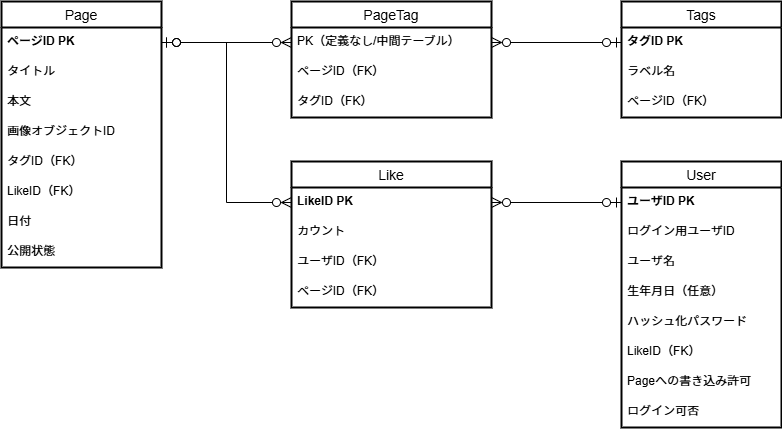

The diagram above was exported from draw.io. Its source (the exported page's mxGraphModel, read from the mxfile embedded in the PNG):
<mxGraphModel dx="679" dy="340" grid="1" gridSize="10" guides="1" tooltips="1" connect="1" arrows="1" fold="1" page="1" pageScale="1" pageWidth="827" pageHeight="1169" background="#ffffff" math="0" shadow="0">
  <root>
    <mxCell id="0" />
    <mxCell id="1" parent="0" />
    <mxCell id="j88VrrQB_bDKD-iErrSF-34" value="Page" style="swimlane;fontStyle=0;childLayout=stackLayout;horizontal=1;startSize=26;horizontalStack=0;resizeParent=1;resizeParentMax=0;resizeLast=0;collapsible=1;marginBottom=0;align=center;fontSize=14;rounded=0;strokeWidth=2;" parent="1" vertex="1">
      <mxGeometry x="10" y="80" width="160" height="266" as="geometry" />
    </mxCell>
    <mxCell id="j88VrrQB_bDKD-iErrSF-36" value="ページID PK" style="text;strokeColor=none;fillColor=none;spacingLeft=4;spacingRight=4;overflow=hidden;rotatable=0;points=[[0,0.5],[1,0.5]];portConstraint=eastwest;fontSize=12;rounded=0;strokeWidth=2;fontStyle=1" parent="j88VrrQB_bDKD-iErrSF-34" vertex="1">
      <mxGeometry y="26" width="160" height="30" as="geometry" />
    </mxCell>
    <mxCell id="j88VrrQB_bDKD-iErrSF-59" value="タイトル" style="text;strokeColor=none;fillColor=none;spacingLeft=4;spacingRight=4;overflow=hidden;rotatable=0;points=[[0,0.5],[1,0.5]];portConstraint=eastwest;fontSize=12;rounded=0;strokeWidth=2;" parent="j88VrrQB_bDKD-iErrSF-34" vertex="1">
      <mxGeometry y="56" width="160" height="30" as="geometry" />
    </mxCell>
    <mxCell id="j88VrrQB_bDKD-iErrSF-37" value="本文" style="text;strokeColor=none;fillColor=none;spacingLeft=4;spacingRight=4;overflow=hidden;rotatable=0;points=[[0,0.5],[1,0.5]];portConstraint=eastwest;fontSize=12;rounded=0;strokeWidth=2;" parent="j88VrrQB_bDKD-iErrSF-34" vertex="1">
      <mxGeometry y="86" width="160" height="30" as="geometry" />
    </mxCell>
    <mxCell id="j88VrrQB_bDKD-iErrSF-41" value="画像オブジェクトID" style="text;strokeColor=none;fillColor=none;spacingLeft=4;spacingRight=4;overflow=hidden;rotatable=0;points=[[0,0.5],[1,0.5]];portConstraint=eastwest;fontSize=12;rounded=0;strokeWidth=2;" parent="j88VrrQB_bDKD-iErrSF-34" vertex="1">
      <mxGeometry y="116" width="160" height="30" as="geometry" />
    </mxCell>
    <mxCell id="j88VrrQB_bDKD-iErrSF-42" value="タグID（FK）" style="text;strokeColor=none;fillColor=none;spacingLeft=4;spacingRight=4;overflow=hidden;rotatable=0;points=[[0,0.5],[1,0.5]];portConstraint=eastwest;fontSize=12;rounded=0;strokeWidth=2;" parent="j88VrrQB_bDKD-iErrSF-34" vertex="1">
      <mxGeometry y="146" width="160" height="30" as="geometry" />
    </mxCell>
    <mxCell id="j88VrrQB_bDKD-iErrSF-43" value="LikeID（FK）" style="text;strokeColor=none;fillColor=none;spacingLeft=4;spacingRight=4;overflow=hidden;rotatable=0;points=[[0,0.5],[1,0.5]];portConstraint=eastwest;fontSize=12;rounded=0;strokeWidth=2;" parent="j88VrrQB_bDKD-iErrSF-34" vertex="1">
      <mxGeometry y="176" width="160" height="30" as="geometry" />
    </mxCell>
    <mxCell id="j88VrrQB_bDKD-iErrSF-45" value="日付" style="text;strokeColor=none;fillColor=none;spacingLeft=4;spacingRight=4;overflow=hidden;rotatable=0;points=[[0,0.5],[1,0.5]];portConstraint=eastwest;fontSize=12;rounded=0;strokeWidth=2;" parent="j88VrrQB_bDKD-iErrSF-34" vertex="1">
      <mxGeometry y="206" width="160" height="30" as="geometry" />
    </mxCell>
    <mxCell id="4" value="公開状態" style="text;strokeColor=none;fillColor=none;spacingLeft=4;spacingRight=4;overflow=hidden;rotatable=0;points=[[0,0.5],[1,0.5]];portConstraint=eastwest;fontSize=12;rounded=0;strokeWidth=2;" vertex="1" parent="j88VrrQB_bDKD-iErrSF-34">
      <mxGeometry y="236" width="160" height="30" as="geometry" />
    </mxCell>
    <mxCell id="j88VrrQB_bDKD-iErrSF-69" value="Tags" style="swimlane;fontStyle=0;childLayout=stackLayout;horizontal=1;startSize=26;horizontalStack=0;resizeParent=1;resizeParentMax=0;resizeLast=0;collapsible=1;marginBottom=0;align=center;fontSize=14;rounded=0;strokeWidth=2;" parent="1" vertex="1">
      <mxGeometry x="630" y="80" width="160" height="116" as="geometry" />
    </mxCell>
    <mxCell id="j88VrrQB_bDKD-iErrSF-71" value="タグID PK" style="text;strokeColor=none;fillColor=none;spacingLeft=4;spacingRight=4;overflow=hidden;rotatable=0;points=[[0,0.5],[1,0.5]];portConstraint=eastwest;fontSize=12;rounded=0;strokeWidth=2;fontStyle=1" parent="j88VrrQB_bDKD-iErrSF-69" vertex="1">
      <mxGeometry y="26" width="160" height="30" as="geometry" />
    </mxCell>
    <mxCell id="j88VrrQB_bDKD-iErrSF-70" value="ラベル名" style="text;strokeColor=none;fillColor=none;spacingLeft=4;spacingRight=4;overflow=hidden;rotatable=0;points=[[0,0.5],[1,0.5]];portConstraint=eastwest;fontSize=12;rounded=0;strokeWidth=2;" parent="j88VrrQB_bDKD-iErrSF-69" vertex="1">
      <mxGeometry y="56" width="160" height="30" as="geometry" />
    </mxCell>
    <mxCell id="j88VrrQB_bDKD-iErrSF-72" value="ページID（FK）" style="text;strokeColor=none;fillColor=none;spacingLeft=4;spacingRight=4;overflow=hidden;rotatable=0;points=[[0,0.5],[1,0.5]];portConstraint=eastwest;fontSize=12;rounded=0;strokeWidth=2;" parent="j88VrrQB_bDKD-iErrSF-69" vertex="1">
      <mxGeometry y="86" width="160" height="30" as="geometry" />
    </mxCell>
    <mxCell id="j88VrrQB_bDKD-iErrSF-93" value="Like" style="swimlane;fontStyle=0;childLayout=stackLayout;horizontal=1;startSize=26;horizontalStack=0;resizeParent=1;resizeParentMax=0;resizeLast=0;collapsible=1;marginBottom=0;align=center;fontSize=14;rounded=0;strokeWidth=2;" parent="1" vertex="1">
      <mxGeometry x="300" y="240" width="200" height="146" as="geometry" />
    </mxCell>
    <mxCell id="j88VrrQB_bDKD-iErrSF-94" value="LikeID PK" style="text;strokeColor=none;fillColor=none;spacingLeft=4;spacingRight=4;overflow=hidden;rotatable=0;points=[[0,0.5],[1,0.5]];portConstraint=eastwest;fontSize=12;rounded=0;strokeWidth=2;fontStyle=1" parent="j88VrrQB_bDKD-iErrSF-93" vertex="1">
      <mxGeometry y="26" width="200" height="30" as="geometry" />
    </mxCell>
    <mxCell id="j88VrrQB_bDKD-iErrSF-95" value="カウント" style="text;strokeColor=none;fillColor=none;spacingLeft=4;spacingRight=4;overflow=hidden;rotatable=0;points=[[0,0.5],[1,0.5]];portConstraint=eastwest;fontSize=12;rounded=0;strokeWidth=2;" parent="j88VrrQB_bDKD-iErrSF-93" vertex="1">
      <mxGeometry y="56" width="200" height="30" as="geometry" />
    </mxCell>
    <mxCell id="j88VrrQB_bDKD-iErrSF-96" value="ユーザID（FK）" style="text;strokeColor=none;fillColor=none;spacingLeft=4;spacingRight=4;overflow=hidden;rotatable=0;points=[[0,0.5],[1,0.5]];portConstraint=eastwest;fontSize=12;rounded=0;strokeWidth=2;" parent="j88VrrQB_bDKD-iErrSF-93" vertex="1">
      <mxGeometry y="86" width="200" height="30" as="geometry" />
    </mxCell>
    <mxCell id="j88VrrQB_bDKD-iErrSF-97" value="ページID（FK）" style="text;strokeColor=none;fillColor=none;spacingLeft=4;spacingRight=4;overflow=hidden;rotatable=0;points=[[0,0.5],[1,0.5]];portConstraint=eastwest;fontSize=12;rounded=0;strokeWidth=2;" parent="j88VrrQB_bDKD-iErrSF-93" vertex="1">
      <mxGeometry y="116" width="200" height="30" as="geometry" />
    </mxCell>
    <mxCell id="j88VrrQB_bDKD-iErrSF-98" value="User" style="swimlane;fontStyle=0;childLayout=stackLayout;horizontal=1;startSize=26;horizontalStack=0;resizeParent=1;resizeParentMax=0;resizeLast=0;collapsible=1;marginBottom=0;align=center;fontSize=14;rounded=0;strokeWidth=2;" parent="1" vertex="1">
      <mxGeometry x="630" y="240" width="160" height="266" as="geometry" />
    </mxCell>
    <mxCell id="j88VrrQB_bDKD-iErrSF-99" value="ユーザID PK" style="text;strokeColor=none;fillColor=none;spacingLeft=4;spacingRight=4;overflow=hidden;rotatable=0;points=[[0,0.5],[1,0.5]];portConstraint=eastwest;fontSize=12;rounded=0;strokeWidth=2;fontStyle=1" parent="j88VrrQB_bDKD-iErrSF-98" vertex="1">
      <mxGeometry y="26" width="160" height="30" as="geometry" />
    </mxCell>
    <mxCell id="j88VrrQB_bDKD-iErrSF-100" value="ログイン用ユーザID" style="text;strokeColor=none;fillColor=none;spacingLeft=4;spacingRight=4;overflow=hidden;rotatable=0;points=[[0,0.5],[1,0.5]];portConstraint=eastwest;fontSize=12;rounded=0;strokeWidth=2;" parent="j88VrrQB_bDKD-iErrSF-98" vertex="1">
      <mxGeometry y="56" width="160" height="30" as="geometry" />
    </mxCell>
    <mxCell id="j88VrrQB_bDKD-iErrSF-101" value="ユーザ名" style="text;strokeColor=none;fillColor=none;spacingLeft=4;spacingRight=4;overflow=hidden;rotatable=0;points=[[0,0.5],[1,0.5]];portConstraint=eastwest;fontSize=12;rounded=0;strokeWidth=2;" parent="j88VrrQB_bDKD-iErrSF-98" vertex="1">
      <mxGeometry y="86" width="160" height="30" as="geometry" />
    </mxCell>
    <mxCell id="5" value="生年月日（任意）" style="text;strokeColor=none;fillColor=none;spacingLeft=4;spacingRight=4;overflow=hidden;rotatable=0;points=[[0,0.5],[1,0.5]];portConstraint=eastwest;fontSize=12;rounded=0;strokeWidth=2;" vertex="1" parent="j88VrrQB_bDKD-iErrSF-98">
      <mxGeometry y="116" width="160" height="30" as="geometry" />
    </mxCell>
    <mxCell id="j88VrrQB_bDKD-iErrSF-102" value="ハッシュ化パスワード" style="text;strokeColor=none;fillColor=none;spacingLeft=4;spacingRight=4;overflow=hidden;rotatable=0;points=[[0,0.5],[1,0.5]];portConstraint=eastwest;fontSize=12;rounded=0;strokeWidth=2;" parent="j88VrrQB_bDKD-iErrSF-98" vertex="1">
      <mxGeometry y="146" width="160" height="30" as="geometry" />
    </mxCell>
    <mxCell id="j88VrrQB_bDKD-iErrSF-103" value="LikeID（FK）" style="text;strokeColor=none;fillColor=none;spacingLeft=4;spacingRight=4;overflow=hidden;rotatable=0;points=[[0,0.5],[1,0.5]];portConstraint=eastwest;fontSize=12;rounded=0;strokeWidth=2;" parent="j88VrrQB_bDKD-iErrSF-98" vertex="1">
      <mxGeometry y="176" width="160" height="30" as="geometry" />
    </mxCell>
    <mxCell id="2" value="Pageへの書き込み許可" style="text;strokeColor=none;fillColor=none;spacingLeft=4;spacingRight=4;overflow=hidden;rotatable=0;points=[[0,0.5],[1,0.5]];portConstraint=eastwest;fontSize=12;rounded=0;strokeWidth=2;" vertex="1" parent="j88VrrQB_bDKD-iErrSF-98">
      <mxGeometry y="206" width="160" height="30" as="geometry" />
    </mxCell>
    <mxCell id="3" value="ログイン可否" style="text;strokeColor=none;fillColor=none;spacingLeft=4;spacingRight=4;overflow=hidden;rotatable=0;points=[[0,0.5],[1,0.5]];portConstraint=eastwest;fontSize=12;rounded=0;strokeWidth=2;" vertex="1" parent="j88VrrQB_bDKD-iErrSF-98">
      <mxGeometry y="236" width="160" height="30" as="geometry" />
    </mxCell>
    <mxCell id="j88VrrQB_bDKD-iErrSF-114" value="PageTag" style="swimlane;fontStyle=0;childLayout=stackLayout;horizontal=1;startSize=26;horizontalStack=0;resizeParent=1;resizeParentMax=0;resizeLast=0;collapsible=1;marginBottom=0;align=center;fontSize=14;rounded=0;strokeWidth=2;" parent="1" vertex="1">
      <mxGeometry x="300" y="80" width="200" height="116" as="geometry" />
    </mxCell>
    <mxCell id="j88VrrQB_bDKD-iErrSF-123" value="PK（定義なし/中間テーブル）" style="text;strokeColor=none;fillColor=none;spacingLeft=4;spacingRight=4;overflow=hidden;rotatable=0;points=[[0,0.5],[1,0.5]];portConstraint=eastwest;fontSize=12;rounded=0;strokeWidth=2;" parent="j88VrrQB_bDKD-iErrSF-114" vertex="1">
      <mxGeometry y="26" width="200" height="30" as="geometry" />
    </mxCell>
    <mxCell id="j88VrrQB_bDKD-iErrSF-117" value="ページID（FK）" style="text;strokeColor=none;fillColor=none;spacingLeft=4;spacingRight=4;overflow=hidden;rotatable=0;points=[[0,0.5],[1,0.5]];portConstraint=eastwest;fontSize=12;rounded=0;strokeWidth=2;" parent="j88VrrQB_bDKD-iErrSF-114" vertex="1">
      <mxGeometry y="56" width="200" height="30" as="geometry" />
    </mxCell>
    <mxCell id="j88VrrQB_bDKD-iErrSF-115" value="タグID（FK）" style="text;strokeColor=none;fillColor=none;spacingLeft=4;spacingRight=4;overflow=hidden;rotatable=0;points=[[0,0.5],[1,0.5]];portConstraint=eastwest;fontSize=12;rounded=0;strokeWidth=2;fontStyle=0" parent="j88VrrQB_bDKD-iErrSF-114" vertex="1">
      <mxGeometry y="86" width="200" height="30" as="geometry" />
    </mxCell>
    <mxCell id="j88VrrQB_bDKD-iErrSF-121" style="edgeStyle=orthogonalEdgeStyle;rounded=0;orthogonalLoop=1;jettySize=auto;html=1;exitX=1;exitY=0.5;exitDx=0;exitDy=0;fontFamily=Helvetica;fontSize=14;fontColor=default;endArrow=ERzeroToMany;endFill=0;endSize=8;entryX=0;entryY=0.5;entryDx=0;entryDy=0;startArrow=ERzeroToOne;startFill=0;startSize=8;" parent="1" source="j88VrrQB_bDKD-iErrSF-36" target="j88VrrQB_bDKD-iErrSF-123" edge="1">
      <mxGeometry relative="1" as="geometry" />
    </mxCell>
    <mxCell id="j88VrrQB_bDKD-iErrSF-125" style="edgeStyle=orthogonalEdgeStyle;shape=connector;rounded=0;orthogonalLoop=1;jettySize=auto;html=1;labelBackgroundColor=default;strokeColor=default;fontFamily=Helvetica;fontSize=14;fontColor=default;startArrow=ERzeroToOne;startFill=0;endArrow=ERzeroToMany;endFill=0;startSize=8;endSize=8;exitX=0;exitY=0.5;exitDx=0;exitDy=0;entryX=1;entryY=0.5;entryDx=0;entryDy=0;" parent="1" source="j88VrrQB_bDKD-iErrSF-71" target="j88VrrQB_bDKD-iErrSF-123" edge="1">
      <mxGeometry relative="1" as="geometry">
        <mxPoint x="550" y="150" as="sourcePoint" />
      </mxGeometry>
    </mxCell>
    <mxCell id="j88VrrQB_bDKD-iErrSF-126" style="edgeStyle=orthogonalEdgeStyle;rounded=0;orthogonalLoop=1;jettySize=auto;html=1;fontFamily=Helvetica;fontSize=14;fontColor=default;endArrow=ERzeroToMany;endFill=0;endSize=8;startArrow=ERzeroToOne;startFill=0;startSize=8;entryX=1;entryY=0.5;entryDx=0;entryDy=0;" parent="1" source="j88VrrQB_bDKD-iErrSF-99" target="j88VrrQB_bDKD-iErrSF-94" edge="1">
      <mxGeometry relative="1" as="geometry">
        <mxPoint x="520" y="420" as="sourcePoint" />
        <mxPoint x="590" y="390" as="targetPoint" />
      </mxGeometry>
    </mxCell>
    <mxCell id="j88VrrQB_bDKD-iErrSF-127" style="edgeStyle=orthogonalEdgeStyle;rounded=0;orthogonalLoop=1;jettySize=auto;html=1;fontFamily=Helvetica;fontSize=14;fontColor=default;endArrow=ERzeroToMany;endFill=0;endSize=8;startArrow=ERzeroToOne;startFill=0;startSize=8;exitX=1;exitY=0.5;exitDx=0;exitDy=0;" parent="1" source="j88VrrQB_bDKD-iErrSF-36" target="j88VrrQB_bDKD-iErrSF-94" edge="1">
      <mxGeometry relative="1" as="geometry">
        <mxPoint x="270" y="340" as="sourcePoint" />
        <mxPoint x="120" y="340" as="targetPoint" />
      </mxGeometry>
    </mxCell>
  </root>
</mxGraphModel>